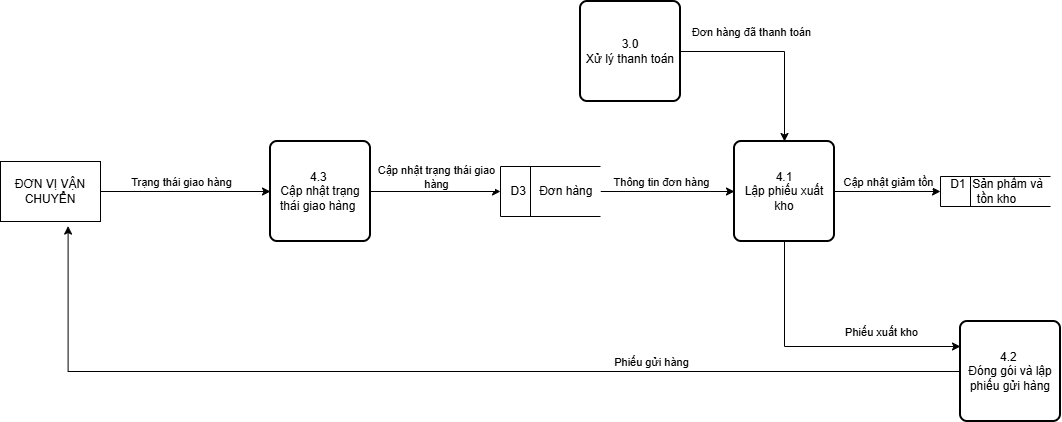

The diagram above was exported from draw.io. Its source (the exported page's mxGraphModel, read from the mxfile embedded in the PNG):
<mxGraphModel dx="2088" dy="562" grid="1" gridSize="10" guides="1" tooltips="1" connect="1" arrows="1" fold="1" page="1" pageScale="1" pageWidth="827" pageHeight="1169" math="0" shadow="0">
  <root>
    <mxCell id="0" />
    <mxCell id="1" parent="0" />
    <mxCell id="HvdTNK-k7cCnAcKBP7dB-1" parent="1" style="html=1;dashed=0;whiteSpace=wrap;shape=mxgraph.dfd.dataStoreID;align=center;spacingLeft=3;points=[[0,0],[0.5,0],[1,0],[0,0.5],[1,0.5],[0,1],[0.5,1],[1,1]];" value="D1&amp;nbsp; Sản phẩm và tồn kho" vertex="1">
      <mxGeometry height="30" width="110" x="570" y="205" as="geometry" />
    </mxCell>
    <mxCell id="HvdTNK-k7cCnAcKBP7dB-19" edge="1" parent="1" source="HvdTNK-k7cCnAcKBP7dB-2" style="edgeStyle=orthogonalEdgeStyle;rounded=0;orthogonalLoop=1;jettySize=auto;html=1;entryX=0;entryY=0.5;entryDx=0;entryDy=0;" target="HvdTNK-k7cCnAcKBP7dB-5">
      <mxGeometry relative="1" as="geometry" />
    </mxCell>
    <mxCell id="HvdTNK-k7cCnAcKBP7dB-20" connectable="0" parent="HvdTNK-k7cCnAcKBP7dB-19" style="edgeLabel;html=1;align=center;verticalAlign=middle;resizable=0;points=[];" value="Thông tin đơn hàng" vertex="1">
      <mxGeometry relative="1" x="-0.2" y="1" as="geometry">
        <mxPoint x="6" y="-9" as="offset" />
      </mxGeometry>
    </mxCell>
    <mxCell id="HvdTNK-k7cCnAcKBP7dB-2" parent="1" style="html=1;dashed=0;whiteSpace=wrap;shape=mxgraph.dfd.dataStoreID;align=center;spacingLeft=3;points=[[0,0],[0.5,0],[1,0],[0,0.5],[1,0.5],[0,1],[0.5,1],[1,1]];" value="D3&amp;nbsp; &amp;nbsp; Đơn hàng" vertex="1">
      <mxGeometry height="50" width="100" x="130" y="195" as="geometry" />
    </mxCell>
    <mxCell id="HvdTNK-k7cCnAcKBP7dB-3" parent="1" style="rounded=1;whiteSpace=wrap;html=1;absoluteArcSize=1;arcSize=14;strokeWidth=2;" value="4.2&amp;nbsp;&lt;div&gt;Đóng gói và lập phiếu gửi hàng&lt;/div&gt;" vertex="1">
      <mxGeometry height="100" width="100" x="590" y="350" as="geometry" />
    </mxCell>
    <mxCell id="HvdTNK-k7cCnAcKBP7dB-21" edge="1" parent="1" source="HvdTNK-k7cCnAcKBP7dB-4" style="edgeStyle=orthogonalEdgeStyle;rounded=0;orthogonalLoop=1;jettySize=auto;html=1;entryX=0.5;entryY=0;entryDx=0;entryDy=0;" target="HvdTNK-k7cCnAcKBP7dB-5">
      <mxGeometry relative="1" as="geometry" />
    </mxCell>
    <mxCell id="HvdTNK-k7cCnAcKBP7dB-22" connectable="0" parent="HvdTNK-k7cCnAcKBP7dB-21" style="edgeLabel;html=1;align=center;verticalAlign=middle;resizable=0;points=[];" value="Đơn hàng đã thanh toán" vertex="1">
      <mxGeometry relative="1" x="-0.499" y="3" as="geometry">
        <mxPoint x="21" y="-17" as="offset" />
      </mxGeometry>
    </mxCell>
    <mxCell id="HvdTNK-k7cCnAcKBP7dB-4" parent="1" style="rounded=1;whiteSpace=wrap;html=1;absoluteArcSize=1;arcSize=14;strokeWidth=2;" value="3.0&lt;div&gt;Xử lý thanh toán&lt;/div&gt;" vertex="1">
      <mxGeometry height="100" width="100" x="210" y="30" as="geometry" />
    </mxCell>
    <mxCell id="HvdTNK-k7cCnAcKBP7dB-23" edge="1" parent="1" source="HvdTNK-k7cCnAcKBP7dB-5" style="edgeStyle=orthogonalEdgeStyle;rounded=0;orthogonalLoop=1;jettySize=auto;html=1;entryX=0;entryY=0.5;entryDx=0;entryDy=0;" target="HvdTNK-k7cCnAcKBP7dB-1">
      <mxGeometry relative="1" as="geometry" />
    </mxCell>
    <mxCell id="HvdTNK-k7cCnAcKBP7dB-24" connectable="0" parent="HvdTNK-k7cCnAcKBP7dB-23" style="edgeLabel;html=1;align=center;verticalAlign=middle;resizable=0;points=[];" value="Cập nhật giảm tồn" vertex="1">
      <mxGeometry relative="1" x="0.1245" y="1" as="geometry">
        <mxPoint x="-7" y="-9" as="offset" />
      </mxGeometry>
    </mxCell>
    <mxCell id="HvdTNK-k7cCnAcKBP7dB-25" edge="1" parent="1" source="HvdTNK-k7cCnAcKBP7dB-5" style="edgeStyle=orthogonalEdgeStyle;rounded=0;orthogonalLoop=1;jettySize=auto;html=1;entryX=0;entryY=0.25;entryDx=0;entryDy=0;" target="HvdTNK-k7cCnAcKBP7dB-3">
      <mxGeometry relative="1" as="geometry">
        <Array as="points">
          <mxPoint x="414" y="375" />
        </Array>
      </mxGeometry>
    </mxCell>
    <mxCell id="HvdTNK-k7cCnAcKBP7dB-26" connectable="0" parent="HvdTNK-k7cCnAcKBP7dB-25" style="edgeLabel;html=1;align=center;verticalAlign=middle;resizable=0;points=[];" value="Phiếu xuất kho" vertex="1">
      <mxGeometry relative="1" x="0.5132" y="1" as="geometry">
        <mxPoint x="-12" y="-14" as="offset" />
      </mxGeometry>
    </mxCell>
    <mxCell id="HvdTNK-k7cCnAcKBP7dB-5" parent="1" style="rounded=1;whiteSpace=wrap;html=1;absoluteArcSize=1;arcSize=14;strokeWidth=2;" value="4.1&lt;div&gt;Lập phiếu xuất kho&lt;/div&gt;" vertex="1">
      <mxGeometry height="100" width="100" x="364" y="170" as="geometry" />
    </mxCell>
    <mxCell id="HvdTNK-k7cCnAcKBP7dB-17" edge="1" parent="1" source="HvdTNK-k7cCnAcKBP7dB-6" style="edgeStyle=orthogonalEdgeStyle;rounded=0;orthogonalLoop=1;jettySize=auto;html=1;entryX=0;entryY=0.5;entryDx=0;entryDy=0;" target="HvdTNK-k7cCnAcKBP7dB-2">
      <mxGeometry relative="1" as="geometry" />
    </mxCell>
    <mxCell id="HvdTNK-k7cCnAcKBP7dB-18" connectable="0" parent="HvdTNK-k7cCnAcKBP7dB-17" style="edgeLabel;html=1;align=center;verticalAlign=middle;resizable=0;points=[];" value="Cập nhật trạng thái giao&lt;div&gt;hàng&lt;/div&gt;" vertex="1">
      <mxGeometry relative="1" x="-0.1446" y="4" as="geometry">
        <mxPoint x="9" y="-11" as="offset" />
      </mxGeometry>
    </mxCell>
    <mxCell id="HvdTNK-k7cCnAcKBP7dB-6" parent="1" style="rounded=1;whiteSpace=wrap;html=1;absoluteArcSize=1;arcSize=14;strokeWidth=2;" value="4.3&amp;nbsp;&lt;div&gt;Cập nhật trạng thái giao hàng&lt;span style=&quot;white-space: pre;&quot;&gt;&#09;&lt;/span&gt;&lt;/div&gt;" vertex="1">
      <mxGeometry height="100" width="100" x="-100" y="170" as="geometry" />
    </mxCell>
    <mxCell id="HvdTNK-k7cCnAcKBP7dB-12" edge="1" parent="1" source="HvdTNK-k7cCnAcKBP7dB-8" style="edgeStyle=orthogonalEdgeStyle;rounded=0;orthogonalLoop=1;jettySize=auto;html=1;entryX=0;entryY=0.5;entryDx=0;entryDy=0;" target="HvdTNK-k7cCnAcKBP7dB-6">
      <mxGeometry relative="1" as="geometry" />
    </mxCell>
    <mxCell id="HvdTNK-k7cCnAcKBP7dB-13" connectable="0" parent="HvdTNK-k7cCnAcKBP7dB-12" style="edgeLabel;html=1;align=center;verticalAlign=middle;resizable=0;points=[];" value="Trạng thái giao hàng" vertex="1">
      <mxGeometry relative="1" x="-0.1106" y="-4" as="geometry">
        <mxPoint x="4" y="-14" as="offset" />
      </mxGeometry>
    </mxCell>
    <mxCell id="HvdTNK-k7cCnAcKBP7dB-8" parent="1" style="html=1;dashed=0;whiteSpace=wrap;" value="ĐƠN VỊ VẬN CHUYỂN" vertex="1">
      <mxGeometry height="60" width="100" x="-370" y="190" as="geometry" />
    </mxCell>
    <mxCell id="HvdTNK-k7cCnAcKBP7dB-9" edge="1" parent="1" source="HvdTNK-k7cCnAcKBP7dB-3" style="edgeStyle=orthogonalEdgeStyle;rounded=0;orthogonalLoop=1;jettySize=auto;html=1;entryX=0.676;entryY=1.076;entryDx=0;entryDy=0;entryPerimeter=0;" target="HvdTNK-k7cCnAcKBP7dB-8">
      <mxGeometry relative="1" as="geometry" />
    </mxCell>
    <mxCell id="HvdTNK-k7cCnAcKBP7dB-10" connectable="0" parent="HvdTNK-k7cCnAcKBP7dB-9" style="edgeLabel;html=1;align=center;verticalAlign=middle;resizable=0;points=[];" value="Phiếu gửi hàng" vertex="1">
      <mxGeometry relative="1" x="-0.4331" y="5" as="geometry">
        <mxPoint x="-16" y="-15" as="offset" />
      </mxGeometry>
    </mxCell>
  </root>
</mxGraphModel>